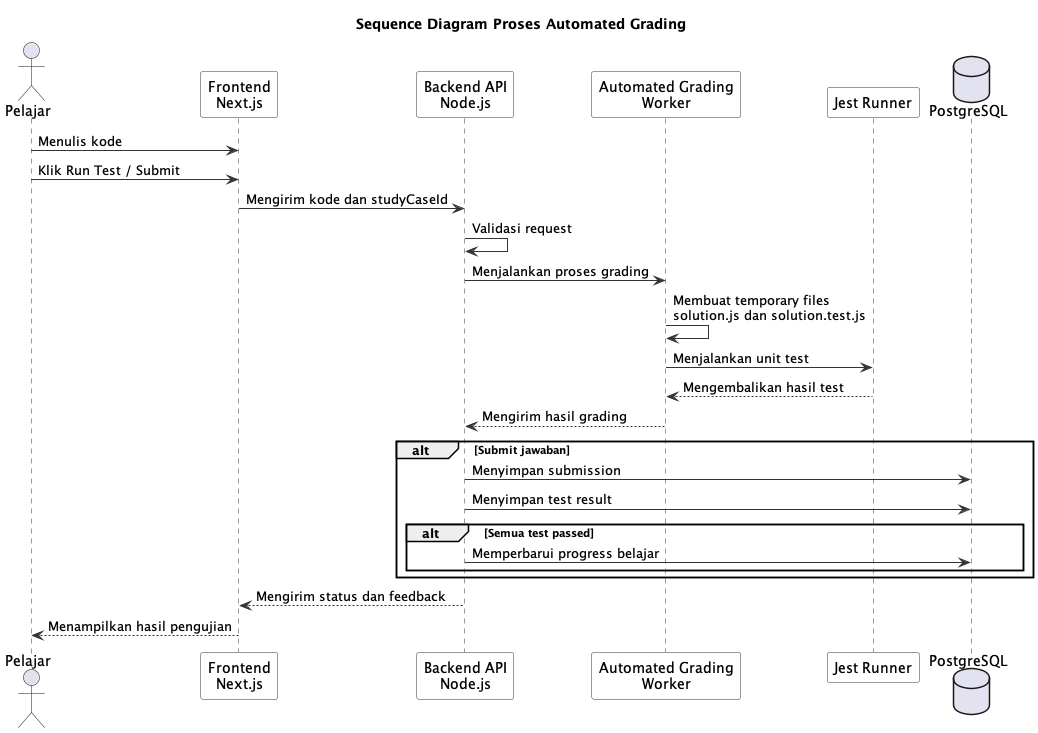

The diagram above was rendered by PlantUML. Its source (embedded in the PNG):
@startuml sequence
title Sequence Diagram Proses Automated Grading

skinparam shadowing false
skinparam sequence {
  ArrowColor #333333
  LifeLineBorderColor #333333
  LifeLineBackgroundColor #FFFFFF
  ParticipantBorderColor #333333
  ParticipantBackgroundColor #FFFFFF
}

actor Pelajar
participant "Frontend\nNext.js" as Frontend
participant "Backend API\nNode.js" as Backend
participant "Automated Grading\nWorker" as Worker
participant "Jest Runner" as Jest
database "PostgreSQL" as DB

Pelajar -> Frontend : Menulis kode
Pelajar -> Frontend : Klik Run Test / Submit
Frontend -> Backend : Mengirim kode dan studyCaseId

Backend -> Backend : Validasi request
Backend -> Worker : Menjalankan proses grading

Worker -> Worker : Membuat temporary files\nsolution.js dan solution.test.js
Worker -> Jest : Menjalankan unit test
Jest --> Worker : Mengembalikan hasil test

Worker --> Backend : Mengirim hasil grading

alt Submit jawaban
  Backend -> DB : Menyimpan submission
  Backend -> DB : Menyimpan test result

  alt Semua test passed
    Backend -> DB : Memperbarui progress belajar
  end
end

Backend --> Frontend : Mengirim status dan feedback
Frontend --> Pelajar : Menampilkan hasil pengujian

@enduml